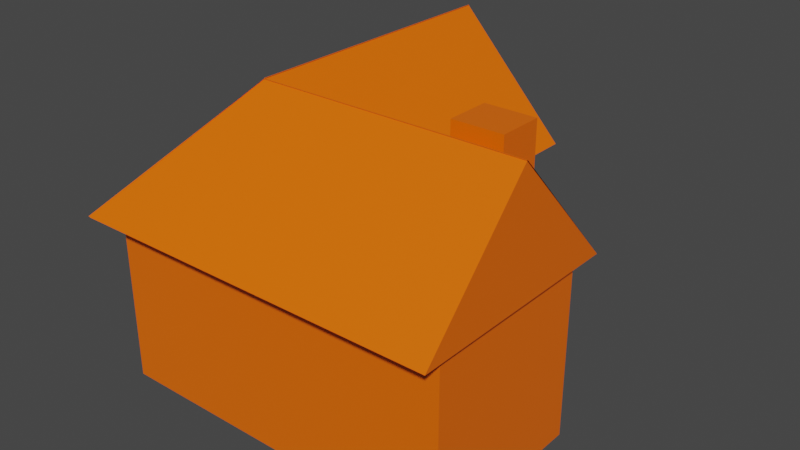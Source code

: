# Source: MediumHouse.blend  (saved by Blender 2.93.21; exported with 4.5.12 LTS)
import bpy
from mathutils import Matrix  # noqa: F401  (used for matrix-valued properties, if any)

bpy.ops.wm.read_factory_settings(use_empty=True)
scene = bpy.context.scene
scene.name = 'Scene'

# ---- collections
col_collection = bpy.data.collections.new('Collection'); scene.collection.children.link(col_collection)

# ---- materials (node trees are filled in below, after node groups)
mat_material = bpy.data.materials.new('Material')
mat_material.alpha_threshold = 0.0
mat_material.use_transparent_shadow = False
mat_material.line_color = (0.0, 0.0, 0.0, 1.0)

# ---- material node trees
mat_material.use_nodes = True; mat_material.node_tree.nodes.clear()
_N = mat_material.node_tree.nodes; _L = mat_material.node_tree.links
n0 = _N.new('ShaderNodeOutputMaterial'); n0.name = 'Material Output'; n0.location = (300, 300)
n1 = _N.new('ShaderNodeBsdfPrincipled'); n1.name = 'Principled BSDF'; n1.location = (10, 300)
n1.distribution = 'GGX'
n1.subsurface_method = 'BURLEY'
n1.inputs[0].default_value = (1.0, 0.1441, 0.0, 1.0)
n1.inputs[2].default_value = 0.4
n1.inputs[3].default_value = 1.45
n1.inputs[27].default_value = (0.0, 0.0, 0.0, 1.0)
n1.inputs[28].default_value = 1.0
_L.new(n1.outputs[0], n0.inputs[0])
n0.is_active_output = True

# ---- world
world_world = bpy.data.worlds.new('World'); scene.world = world_world
world_world.use_nodes = True; world_world.node_tree.nodes.clear()
_N = world_world.node_tree.nodes; _L = world_world.node_tree.links
n0 = _N.new('ShaderNodeOutputWorld'); n0.name = 'World Output'; n0.location = (300, 300)
n1 = _N.new('ShaderNodeBackground'); n1.name = 'Background'; n1.location = (10, 300)
n1.inputs[0].default_value = (0.05088, 0.05088, 0.05088, 1.0)
_L.new(n1.outputs[0], n0.inputs[0])
n0.is_active_output = True
world_world.color = (0.05088, 0.05088, 0.05088)
world_world.use_sun_shadow = False
world_world.sun_shadow_jitter_overblur = 0.0

# ---- meshes
me_cube = bpy.data.meshes.new('Cube')
me_cube.from_pydata([(1.0, 1.0, 1.0), (1.0, 1.0, -1.0), (1.0, -1.0, 1.0), (1.0, -1.0, -1.0), (-1.0, 1.0, 1.0), (-1.0, 1.0, -1.0), (-1.0, -1.0, 1.0), (-1.0, -1.0, -1.0)], [], [(0, 4, 6, 2), (3, 2, 6, 7), (7, 6, 4, 5), (5, 1, 3, 7), (1, 0, 2, 3), (5, 4, 0, 1)])
_uv = me_cube.uv_layers.new(name='UVMap')
_uv.uv.foreach_set('vector', [0.625, 0.5, 0.875, 0.5, 0.875, 0.75, 0.625, 0.75, 0.375, 0.75, 0.625, 0.75, 0.625, 1.0, 0.375, 1.0, 0.375, 0.0, 0.625, 0.0, 0.625, 0.25, 0.375, 0.25, 0.125, 0.5, 0.375, 0.5, 0.375, 0.75, 0.125, 0.75, 0.375, 0.5, 0.625, 0.5, 0.625, 0.75, 0.375, 0.75, 0.375, 0.25, 0.625, 0.25, 0.625, 0.5, 0.375, 0.5])
me_cube.materials.append(mat_material)
me_cube.use_remesh_preserve_volume = False
me_cube.use_remesh_preserve_attributes = False
me_cube.use_mirror_vertex_groups = False
me_cube.update()
me_cube_002 = bpy.data.meshes.new('Cube.002')
me_cube_002.from_pydata([(1.0, 1.0, 1.0), (1.0, -0.00478, -1.0), (1.0, -1.0, 1.0), (1.0, 0.00478, -1.0), (-1.0, 1.0, 1.0), (-0.4062, -0.00478, -1.0), (-1.0, -1.0, 1.0), (-0.4062, 0.00478, -1.0)], [], [(0, 4, 6, 2), (3, 2, 6, 7), (7, 6, 4, 5), (5, 1, 3, 7), (1, 0, 2, 3), (5, 4, 0, 1)])
_uv = me_cube_002.uv_layers.new(name='UVMap')
_uv.uv.foreach_set('vector', [0.625, 0.5, 0.875, 0.5, 0.875, 0.75, 0.625, 0.75, 0.375, 0.75, 0.625, 0.75, 0.625, 1.0, 0.375, 1.0, 0.375, 0.0, 0.625, 0.0, 0.625, 0.25, 0.375, 0.25, 0.125, 0.5, 0.375, 0.5, 0.375, 0.75, 0.125, 0.75, 0.375, 0.5, 0.625, 0.5, 0.625, 0.75, 0.375, 0.75, 0.375, 0.25, 0.625, 0.25, 0.625, 0.5, 0.375, 0.5])
me_cube_002.materials.append(mat_material)
me_cube_002.use_remesh_preserve_volume = False
me_cube_002.use_remesh_preserve_attributes = False
me_cube_002.use_mirror_vertex_groups = False
me_cube_002.update()
me_cube_003 = bpy.data.meshes.new('Cube.003')
me_cube_003.from_pydata([(-0.2871, -0.2525, -0.653), (-0.2871, -0.2525, 0.653), (-0.2871, 0.2525, -0.653), (-0.2871, 0.2525, 0.653), (0.2871, -0.2525, -0.653), (0.2871, -0.2525, 0.653), (0.2871, 0.2525, -0.653), (0.2871, 0.2525, 0.653)], [], [(0, 1, 3, 2), (2, 3, 7, 6), (6, 7, 5, 4), (4, 5, 1, 0), (2, 6, 4, 0), (7, 3, 1, 5)])
_uv = me_cube_003.uv_layers.new(name='UVMap')
_uv.uv.foreach_set('vector', [0.375, 0.0, 0.625, 0.0, 0.625, 0.25, 0.375, 0.25, 0.375, 0.25, 0.625, 0.25, 0.625, 0.5, 0.375, 0.5, 0.375, 0.5, 0.625, 0.5, 0.625, 0.75, 0.375, 0.75, 0.375, 0.75, 0.625, 0.75, 0.625, 1.0, 0.375, 1.0, 0.125, 0.5, 0.375, 0.5, 0.375, 0.75, 0.125, 0.75, 0.625, 0.5, 0.875, 0.5, 0.875, 0.75, 0.625, 0.75])
me_cube_003.materials.append(mat_material)
me_cube_003.use_remesh_fix_poles = True
me_cube_003.use_remesh_preserve_attributes = False
me_cube_003.update()
me_cube_005 = bpy.data.meshes.new('Cube.005')
me_cube_005.from_pydata([(1.0, 1.0, 1.0), (1.0, 1.0, -1.0), (1.0, -1.0, 1.0), (1.0, -1.0, -1.0), (-1.0, 1.0, 1.0), (-1.0, 1.0, -1.0), (-1.0, -1.0, 1.0), (-1.0, -1.0, -1.0)], [], [(0, 4, 6, 2), (3, 2, 6, 7), (7, 6, 4, 5), (5, 1, 3, 7), (1, 0, 2, 3), (5, 4, 0, 1)])
_uv = me_cube_005.uv_layers.new(name='UVMap')
_uv.uv.foreach_set('vector', [0.625, 0.5, 0.875, 0.5, 0.875, 0.75, 0.625, 0.75, 0.375, 0.75, 0.625, 0.75, 0.625, 1.0, 0.375, 1.0, 0.375, 0.0, 0.625, 0.0, 0.625, 0.25, 0.375, 0.25, 0.125, 0.5, 0.375, 0.5, 0.375, 0.75, 0.125, 0.75, 0.375, 0.5, 0.625, 0.5, 0.625, 0.75, 0.375, 0.75, 0.375, 0.25, 0.625, 0.25, 0.625, 0.5, 0.375, 0.5])
me_cube_005.materials.append(mat_material)
me_cube_005.use_remesh_preserve_volume = False
me_cube_005.use_remesh_preserve_attributes = False
me_cube_005.use_mirror_vertex_groups = False
me_cube_005.update()
me_cube_006 = bpy.data.meshes.new('Cube.006')
me_cube_006.from_pydata([(1.007, 1.0, 1.0), (1.007, -0.00478, -1.0), (1.007, -1.0, 1.0), (1.007, 0.00478, -1.0), (-0.9931, 1.0, 1.0), (-0.4249, -0.00478, -1.0), (-0.9931, -1.0, 1.0), (-0.4249, 0.00478, -1.0)], [], [(0, 4, 6, 2), (3, 2, 6, 7), (7, 6, 4, 5), (5, 1, 3, 7), (1, 0, 2, 3), (5, 4, 0, 1)])
_uv = me_cube_006.uv_layers.new(name='UVMap')
_uv.uv.foreach_set('vector', [0.625, 0.5, 0.875, 0.5, 0.875, 0.75, 0.625, 0.75, 0.375, 0.75, 0.625, 0.75, 0.625, 1.0, 0.375, 1.0, 0.375, 0.0, 0.625, 0.0, 0.625, 0.25, 0.375, 0.25, 0.125, 0.5, 0.375, 0.5, 0.375, 0.75, 0.125, 0.75, 0.375, 0.5, 0.625, 0.5, 0.625, 0.75, 0.375, 0.75, 0.375, 0.25, 0.625, 0.25, 0.625, 0.5, 0.375, 0.5])
me_cube_006.materials.append(mat_material)
me_cube_006.use_remesh_preserve_volume = False
me_cube_006.use_remesh_preserve_attributes = False
me_cube_006.use_mirror_vertex_groups = False
me_cube_006.update()

# ---- objects
ob_cube = bpy.data.objects.new('Cube', me_cube)
ob_cube_002 = bpy.data.objects.new('Cube.002', me_cube_002)
ob_cube_003 = bpy.data.objects.new('Cube.003', me_cube_003)
ob_cube_001 = bpy.data.objects.new('Cube.001', me_cube_005)
ob_cube_004 = bpy.data.objects.new('Cube.004', me_cube_006)

# ---- transforms, parenting, visibility, modifiers, constraints
ob_cube.location = (0.3825, 0.0, 0.0)
ob_cube.scale = (2.031, 1.0, 1.0)
ob_cube.lock_rotations_4d = False
ob_cube.empty_display_type = 'ARROWS'
ob_cube.lineart.crease_threshold = 0.0
ob_cube_002.location = (0.3453, 0.0, 1.669)
ob_cube_002.rotation_euler = (3.142, 0.0, 0.0)
ob_cube_002.scale = (2.145, -1.291, 0.6976)
ob_cube_002.lock_rotations_4d = False
ob_cube_002.empty_display_type = 'ARROWS'
ob_cube_002.lineart.crease_threshold = 0.0
ob_cube_003.location = (1.727, 0.6126, 1.694)
ob_cube_001.location = (-0.6423, 1.339, 0.0)
ob_cube_001.rotation_euler = (0.0, 0.0, 1.571)
ob_cube_001.scale = (1.635, 1.0, 1.0)
ob_cube_001.lock_rotations_4d = False
ob_cube_001.empty_display_type = 'ARROWS'
ob_cube_001.lineart.crease_threshold = 0.0
ob_cube_004.location = (-0.5363, 0.9846, 1.669)
ob_cube_004.rotation_euler = (3.142, 0.0, 1.571)
ob_cube_004.scale = (2.284, -1.291, 0.6976)
ob_cube_004.lock_rotations_4d = False
ob_cube_004.empty_display_type = 'ARROWS'
ob_cube_004.lineart.crease_threshold = 0.0

# ---- collection membership
col_collection.objects.link(ob_cube)
col_collection.objects.link(ob_cube_002)
col_collection.objects.link(ob_cube_003)
col_collection.objects.link(ob_cube_001)
col_collection.objects.link(ob_cube_004)

# ---- scene / render settings (as saved in the file)
scene.frame_start = 1; scene.frame_end = 250; scene.frame_set(1)
scene.render.engine = 'BLENDER_EEVEE_NEXT'
scene.cycles.use_denoising = False
scene.cycles.samples = 128
scene.cycles.sampling_pattern = 'TABULATED_SOBOL'
scene.cycles.use_adaptive_sampling = False
scene.cycles.use_light_tree = False
scene.view_settings.view_transform = 'Filmic'
bpy.context.view_layer.update()

# ---- added for rendering (the .blend has no active camera and no usable light): camera, sun
cam_auto = bpy.data.cameras.new('AutoCamera')
cam_auto.lens = 50.0
cam_auto.sensor_width = 36.0
cam_auto.clip_end = 1000.0
ob_auto_camera = bpy.data.objects.new('AutoCamera', cam_auto)
scene.collection.objects.link(ob_auto_camera)
ob_auto_camera.location = (6.93342, -6.92583, 5.96465)
ob_auto_camera.rotation_euler = (1.09748, -7.21219e-08, 0.694738)
scene.camera = ob_auto_camera
light_auto_sun = bpy.data.lights.new('AutoSun', 'SUN')
light_auto_sun.energy = 3.0
light_auto_sun.angle = 0.0523599
ob_auto_sun = bpy.data.objects.new('AutoSun', light_auto_sun)
scene.collection.objects.link(ob_auto_sun)
ob_auto_sun.rotation_euler = (0.872665, 0.174533, 0.523599)
bpy.context.view_layer.update()
